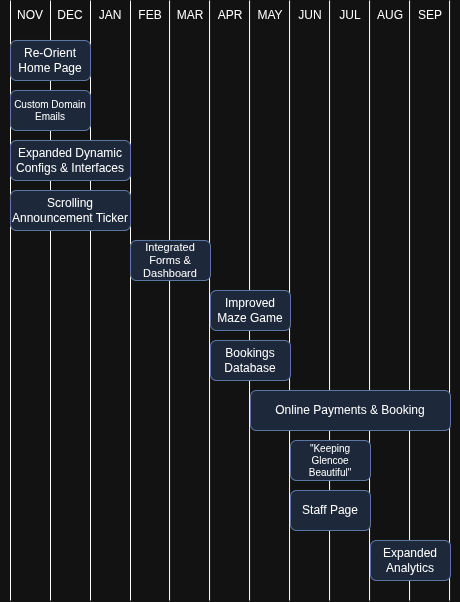

The diagram above was exported from draw.io. Its source (the exported page's mxGraphModel, read from the mxfile embedded in the PNG):
<mxGraphModel dx="1213" dy="798" grid="1" gridSize="10" guides="1" tooltips="1" connect="1" arrows="1" fold="1" page="1" pageScale="1" pageWidth="850" pageHeight="1100" math="0" shadow="0">
  <root>
    <mxCell id="0" />
    <mxCell id="1" parent="0" />
    <mxCell id="e-VFRIMMPlgUlvChzBdX-41" value="" style="endArrow=none;html=1;rounded=0;" parent="1" edge="1">
      <mxGeometry width="50" height="50" relative="1" as="geometry">
        <mxPoint x="320" y="760" as="sourcePoint" />
        <mxPoint x="320" y="160" as="targetPoint" />
      </mxGeometry>
    </mxCell>
    <mxCell id="e-VFRIMMPlgUlvChzBdX-42" value="" style="endArrow=none;html=1;rounded=0;" parent="1" edge="1">
      <mxGeometry width="50" height="50" relative="1" as="geometry">
        <mxPoint x="280" y="760" as="sourcePoint" />
        <mxPoint x="280" y="160" as="targetPoint" />
      </mxGeometry>
    </mxCell>
    <mxCell id="e-VFRIMMPlgUlvChzBdX-43" value="" style="endArrow=none;html=1;rounded=0;" parent="1" edge="1">
      <mxGeometry width="50" height="50" relative="1" as="geometry">
        <mxPoint x="399.05" y="760" as="sourcePoint" />
        <mxPoint x="399.05" y="160" as="targetPoint" />
      </mxGeometry>
    </mxCell>
    <mxCell id="e-VFRIMMPlgUlvChzBdX-44" value="" style="endArrow=none;html=1;rounded=0;" parent="1" edge="1">
      <mxGeometry width="50" height="50" relative="1" as="geometry">
        <mxPoint x="359.05" y="760" as="sourcePoint" />
        <mxPoint x="359.05" y="160" as="targetPoint" />
      </mxGeometry>
    </mxCell>
    <mxCell id="e-VFRIMMPlgUlvChzBdX-45" value="" style="endArrow=none;html=1;rounded=0;" parent="1" edge="1">
      <mxGeometry width="50" height="50" relative="1" as="geometry">
        <mxPoint x="479.05" y="760" as="sourcePoint" />
        <mxPoint x="479.05" y="160" as="targetPoint" />
      </mxGeometry>
    </mxCell>
    <mxCell id="e-VFRIMMPlgUlvChzBdX-46" value="" style="endArrow=none;html=1;rounded=0;" parent="1" edge="1">
      <mxGeometry width="50" height="50" relative="1" as="geometry">
        <mxPoint x="439.05" y="760" as="sourcePoint" />
        <mxPoint x="439.05" y="160" as="targetPoint" />
      </mxGeometry>
    </mxCell>
    <mxCell id="e-VFRIMMPlgUlvChzBdX-47" value="" style="endArrow=none;html=1;rounded=0;" parent="1" edge="1">
      <mxGeometry width="50" height="50" relative="1" as="geometry">
        <mxPoint x="559.05" y="760" as="sourcePoint" />
        <mxPoint x="559.05" y="160" as="targetPoint" />
      </mxGeometry>
    </mxCell>
    <mxCell id="e-VFRIMMPlgUlvChzBdX-48" value="" style="endArrow=none;html=1;rounded=0;" parent="1" edge="1">
      <mxGeometry width="50" height="50" relative="1" as="geometry">
        <mxPoint x="519.05" y="760" as="sourcePoint" />
        <mxPoint x="519.05" y="160" as="targetPoint" />
      </mxGeometry>
    </mxCell>
    <mxCell id="e-VFRIMMPlgUlvChzBdX-49" value="" style="endArrow=none;html=1;rounded=0;" parent="1" edge="1">
      <mxGeometry width="50" height="50" relative="1" as="geometry">
        <mxPoint x="639.05" y="760" as="sourcePoint" />
        <mxPoint x="639.05" y="160" as="targetPoint" />
      </mxGeometry>
    </mxCell>
    <mxCell id="e-VFRIMMPlgUlvChzBdX-50" value="" style="endArrow=none;html=1;rounded=0;" parent="1" edge="1">
      <mxGeometry width="50" height="50" relative="1" as="geometry">
        <mxPoint x="599.05" y="760" as="sourcePoint" />
        <mxPoint x="599.05" y="160" as="targetPoint" />
      </mxGeometry>
    </mxCell>
    <mxCell id="e-VFRIMMPlgUlvChzBdX-32" value="" style="endArrow=none;html=1;rounded=0;" parent="1" edge="1">
      <mxGeometry width="50" height="50" relative="1" as="geometry">
        <mxPoint x="240" y="760" as="sourcePoint" />
        <mxPoint x="240" y="160" as="targetPoint" />
      </mxGeometry>
    </mxCell>
    <mxCell id="e-VFRIMMPlgUlvChzBdX-20" value="" style="endArrow=none;html=1;rounded=0;" parent="1" edge="1">
      <mxGeometry width="50" height="50" relative="1" as="geometry">
        <mxPoint x="200" y="760" as="sourcePoint" />
        <mxPoint x="200" y="160" as="targetPoint" />
      </mxGeometry>
    </mxCell>
    <mxCell id="e-VFRIMMPlgUlvChzBdX-7" value="Re-Orient Home Page" style="rounded=1;whiteSpace=wrap;html=1;fillColor=#dae8fc;strokeColor=#6c8ebf;" parent="1" vertex="1">
      <mxGeometry x="200" y="200" width="80" height="40" as="geometry" />
    </mxCell>
    <mxCell id="e-VFRIMMPlgUlvChzBdX-8" value="Custom Domain Emails" style="rounded=1;whiteSpace=wrap;html=1;fontSize=10;fillColor=#dae8fc;strokeColor=#6c8ebf;" parent="1" vertex="1">
      <mxGeometry x="200" y="250" width="80" height="40" as="geometry" />
    </mxCell>
    <mxCell id="e-VFRIMMPlgUlvChzBdX-9" value="Expanded Dynamic Configs &amp;amp; Interfaces" style="rounded=1;whiteSpace=wrap;html=1;fillColor=#dae8fc;strokeColor=#6c8ebf;" parent="1" vertex="1">
      <mxGeometry x="200" y="300" width="120" height="40" as="geometry" />
    </mxCell>
    <mxCell id="e-VFRIMMPlgUlvChzBdX-12" value="Scrolling Announcement Ticker" style="rounded=1;whiteSpace=wrap;html=1;fillColor=#dae8fc;strokeColor=#6c8ebf;" parent="1" vertex="1">
      <mxGeometry x="200" y="350" width="120" height="40" as="geometry" />
    </mxCell>
    <mxCell id="e-VFRIMMPlgUlvChzBdX-13" value="Integrated Forms &amp;amp; Dashboard" style="rounded=1;whiteSpace=wrap;html=1;fontSize=11;fillColor=#dae8fc;strokeColor=#6c8ebf;" parent="1" vertex="1">
      <mxGeometry x="320" y="400" width="80" height="40" as="geometry" />
    </mxCell>
    <mxCell id="e-VFRIMMPlgUlvChzBdX-14" value="Improved Maze Game" style="rounded=1;whiteSpace=wrap;html=1;fillColor=#dae8fc;strokeColor=#6c8ebf;" parent="1" vertex="1">
      <mxGeometry x="400" y="450" width="80" height="40" as="geometry" />
    </mxCell>
    <mxCell id="e-VFRIMMPlgUlvChzBdX-15" value="Bookings Database" style="rounded=1;whiteSpace=wrap;html=1;fillColor=#dae8fc;strokeColor=#6c8ebf;" parent="1" vertex="1">
      <mxGeometry x="400" y="500" width="80" height="40" as="geometry" />
    </mxCell>
    <mxCell id="e-VFRIMMPlgUlvChzBdX-16" value="Online Payments &amp;amp; Booking" style="rounded=1;whiteSpace=wrap;html=1;fillColor=#dae8fc;strokeColor=#6c8ebf;" parent="1" vertex="1">
      <mxGeometry x="440" y="550" width="200" height="40" as="geometry" />
    </mxCell>
    <mxCell id="e-VFRIMMPlgUlvChzBdX-17" value="&quot;Keeping Glencoe Beautiful&quot;" style="rounded=1;whiteSpace=wrap;html=1;fontSize=10;fillColor=#dae8fc;strokeColor=#6c8ebf;" parent="1" vertex="1">
      <mxGeometry x="480" y="600" width="80" height="40" as="geometry" />
    </mxCell>
    <mxCell id="e-VFRIMMPlgUlvChzBdX-18" value="Staff Page" style="rounded=1;whiteSpace=wrap;html=1;fontSize=12;fillColor=#dae8fc;strokeColor=#6c8ebf;" parent="1" vertex="1">
      <mxGeometry x="480" y="650" width="80" height="40" as="geometry" />
    </mxCell>
    <mxCell id="e-VFRIMMPlgUlvChzBdX-19" value="Expanded Analytics" style="rounded=1;whiteSpace=wrap;html=1;fontSize=12;fillColor=#dae8fc;strokeColor=#6c8ebf;" parent="1" vertex="1">
      <mxGeometry x="560" y="700" width="80" height="40" as="geometry" />
    </mxCell>
    <mxCell id="e-VFRIMMPlgUlvChzBdX-51" value="NOV" style="text;html=1;whiteSpace=wrap;strokeColor=none;fillColor=none;align=center;verticalAlign=middle;rounded=0;" parent="1" vertex="1">
      <mxGeometry x="190" y="160" width="60" height="30" as="geometry" />
    </mxCell>
    <mxCell id="e-VFRIMMPlgUlvChzBdX-53" value="DEC" style="text;html=1;whiteSpace=wrap;strokeColor=none;fillColor=none;align=center;verticalAlign=middle;rounded=0;" parent="1" vertex="1">
      <mxGeometry x="230" y="160" width="60" height="30" as="geometry" />
    </mxCell>
    <mxCell id="e-VFRIMMPlgUlvChzBdX-54" value="JAN" style="text;html=1;whiteSpace=wrap;strokeColor=none;fillColor=none;align=center;verticalAlign=middle;rounded=0;" parent="1" vertex="1">
      <mxGeometry x="270" y="160" width="60" height="30" as="geometry" />
    </mxCell>
    <mxCell id="e-VFRIMMPlgUlvChzBdX-55" value="FEB" style="text;html=1;whiteSpace=wrap;strokeColor=none;fillColor=none;align=center;verticalAlign=middle;rounded=0;" parent="1" vertex="1">
      <mxGeometry x="310" y="160" width="60" height="30" as="geometry" />
    </mxCell>
    <mxCell id="e-VFRIMMPlgUlvChzBdX-56" value="MAR" style="text;html=1;whiteSpace=wrap;strokeColor=none;fillColor=none;align=center;verticalAlign=middle;rounded=0;" parent="1" vertex="1">
      <mxGeometry x="350" y="160" width="60" height="30" as="geometry" />
    </mxCell>
    <mxCell id="e-VFRIMMPlgUlvChzBdX-57" value="APR" style="text;html=1;whiteSpace=wrap;strokeColor=none;fillColor=none;align=center;verticalAlign=middle;rounded=0;" parent="1" vertex="1">
      <mxGeometry x="390" y="160" width="60" height="30" as="geometry" />
    </mxCell>
    <mxCell id="e-VFRIMMPlgUlvChzBdX-58" value="MAY" style="text;html=1;whiteSpace=wrap;strokeColor=none;fillColor=none;align=center;verticalAlign=middle;rounded=0;" parent="1" vertex="1">
      <mxGeometry x="430" y="160" width="60" height="30" as="geometry" />
    </mxCell>
    <mxCell id="e-VFRIMMPlgUlvChzBdX-59" value="JUN" style="text;html=1;whiteSpace=wrap;strokeColor=none;fillColor=none;align=center;verticalAlign=middle;rounded=0;" parent="1" vertex="1">
      <mxGeometry x="470" y="160" width="60" height="30" as="geometry" />
    </mxCell>
    <mxCell id="e-VFRIMMPlgUlvChzBdX-60" value="JUL" style="text;html=1;whiteSpace=wrap;strokeColor=none;fillColor=none;align=center;verticalAlign=middle;rounded=0;" parent="1" vertex="1">
      <mxGeometry x="510" y="160" width="60" height="30" as="geometry" />
    </mxCell>
    <mxCell id="e-VFRIMMPlgUlvChzBdX-61" value="AUG" style="text;html=1;whiteSpace=wrap;strokeColor=none;fillColor=none;align=center;verticalAlign=middle;rounded=0;" parent="1" vertex="1">
      <mxGeometry x="550" y="160" width="60" height="30" as="geometry" />
    </mxCell>
    <mxCell id="e-VFRIMMPlgUlvChzBdX-62" value="SEP" style="text;html=1;whiteSpace=wrap;strokeColor=none;fillColor=none;align=center;verticalAlign=middle;rounded=0;" parent="1" vertex="1">
      <mxGeometry x="590" y="160" width="60" height="30" as="geometry" />
    </mxCell>
  </root>
</mxGraphModel>